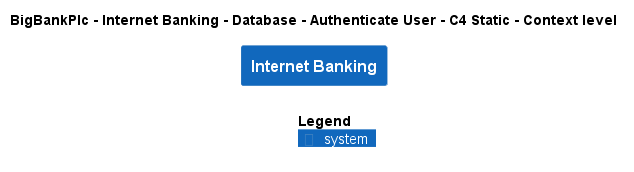

The diagram above was rendered by PlantUML. Its source (embedded in the PNG):
@startuml
!include ..\..\..\..\..\..\..\.c4s\C4_Context.puml

AddElementTag("c4interflow:lifecycle:new", $bgColor=green, $fontColor=#ffffff, $borderColor=green, $shadowing="False")
AddElementTag("c4interflow:lifecycle:changed", $bgColor=orange, $fontColor=#ffffff, $borderColor=orange, $shadowing="False")
AddElementTag("c4interflow:lifecycle:removed", $bgColor=red, $fontColor=#ffffff, $borderColor=red, $shadowing="False")

AddRelTag("c4interflow:lifecycle:new", $textColor=green, $lineColor=green)
AddRelTag("c4interflow:lifecycle:changed", $textColor=orange, $lineColor=orange)
AddRelTag("c4interflow:lifecycle:removed", $textColor=red, $lineColor=red)

SHOW_PERSON_PORTRAIT()
LAYOUT_TOP_DOWN()

skinparam linetype polyline

title BigBankPlc - Internet Banking - Database - Authenticate User - C4 Static - Context level

System(BigBankPlc.SoftwareSystems.InternetBanking, "Internet Banking", "")



SHOW_LEGEND()
@enduml